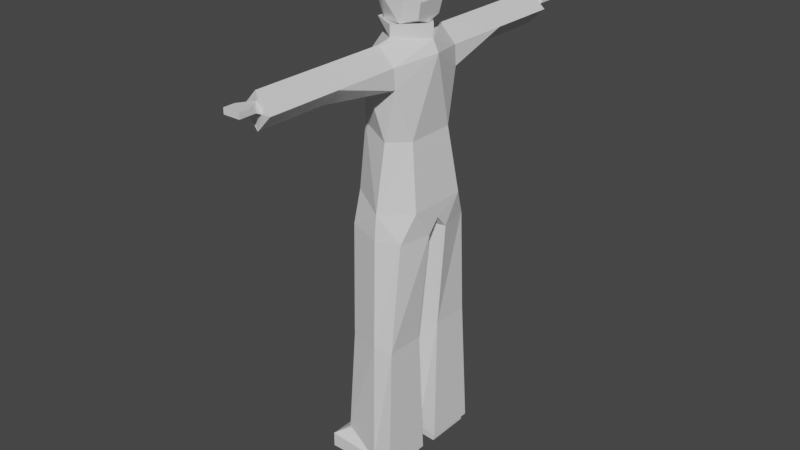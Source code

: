 # Source: DemoRider_V1_Unity.blend  (saved by Blender 2.80.75; exported with 4.5.12 LTS)
import bpy
from mathutils import Matrix  # noqa: F401  (used for matrix-valued properties, if any)

bpy.ops.wm.read_factory_settings(use_empty=True)
scene = bpy.context.scene
scene.name = 'Scene'

# ---- collections
col_collection = bpy.data.collections.new('Collection'); scene.collection.children.link(col_collection)

# ---- materials (node trees are filled in below, after node groups)
mat_material = bpy.data.materials.new('Material')
mat_material.alpha_threshold = 0.0
mat_material.use_transparent_shadow = False
mat_material.line_color = (0.0, 0.0, 0.0, 1.0)

# ---- material node trees
mat_material.use_nodes = True; mat_material.node_tree.nodes.clear()
_N = mat_material.node_tree.nodes; _L = mat_material.node_tree.links
n0 = _N.new('ShaderNodeOutputMaterial'); n0.name = 'Material Output'; n0.location = (300, 300)
n1 = _N.new('ShaderNodeBsdfPrincipled'); n1.name = 'Principled BSDF'; n1.location = (10, 300)
n1.distribution = 'GGX'
n1.subsurface_method = 'BURLEY'
n1.inputs[2].default_value = 0.4
n1.inputs[3].default_value = 1.45
n1.inputs[27].default_value = (0.0, 0.0, 0.0, 1.0)
n1.inputs[28].default_value = 1.0
_L.new(n1.outputs[0], n0.inputs[0])
n0.is_active_output = True

# ---- world
world_world = bpy.data.worlds.new('World'); scene.world = world_world
world_world.use_nodes = True; world_world.node_tree.nodes.clear()
_N = world_world.node_tree.nodes; _L = world_world.node_tree.links
n0 = _N.new('ShaderNodeOutputWorld'); n0.name = 'World Output'; n0.location = (300, 300)
n1 = _N.new('ShaderNodeBackground'); n1.name = 'Background'; n1.location = (10, 300)
n1.inputs[0].default_value = (0.05088, 0.05088, 0.05088, 1.0)
_L.new(n1.outputs[0], n0.inputs[0])
n0.is_active_output = True
world_world.color = (0.05088, 0.05088, 0.05088)
world_world.use_sun_shadow = False
world_world.sun_shadow_jitter_overblur = 0.0

# ---- meshes
me_cube = bpy.data.meshes.new('Cube')
me_cube.from_pydata([(0.09587, -1.076, -0.2112), (0.09587, -1.076, -0.04291), (0.09587, -1.076, 0.2112), (0.09587, -1.076, 0.04291), (-0.1641, -1.056, -0.2112), (-0.1641, -1.056, -0.06161), (-0.1641, -1.056, 0.2112), (-0.1641, -1.056, 0.06161), (0.09587, -1.111, -0.2112), (0.09587, -1.111, -0.04291), (0.09587, -1.111, 0.2112), (0.09587, -1.111, 0.04291), (-0.1641, -1.111, -0.2112), (-0.1641, -1.111, -0.06161), (-0.1641, -1.111, 0.2112), (-0.1641, -1.111, 0.06161), (-0.1041, -1.016, -0.1364), (-0.1041, -1.016, 0.1364), (-0.07213, -1.006, -0.1364), (-0.07213, -1.006, 0.1364), (-0.1881, -1.086, -0.1364), (-0.1881, -1.086, 0.1364), (-0.1881, -1.111, -0.1364), (-0.1881, -1.111, 0.1364), (-0.1081, -1.011, -0.1832), (-0.1081, -1.011, -0.08966), (-0.1081, -1.011, 0.08966), (-0.1081, -1.011, 0.1832), (0.03587, -1.066, -0.2206), (0.03587, -1.066, -0.03356), (0.03587, -1.066, 0.03356), (0.03587, -1.066, 0.2206), (0.1079, -1.086, -0.2206), (0.1079, -1.086, -0.03356), (0.1079, -1.086, 0.03356), (0.1079, -1.086, 0.2206), (-0.08413, -0.611, -0.1747), (-0.08413, -0.611, -0.08116), (-0.08413, -0.611, 0.08116), (-0.08413, -0.611, 0.1747), (0.03587, -0.611, -0.2121), (0.03587, -0.611, -0.02506), (0.03587, -0.611, 0.02506), (0.03587, -0.611, 0.2121), (0.09787, -0.611, -0.1951), (0.09787, -0.611, -0.05141), (0.09787, -0.611, 0.05141), (0.09787, -0.611, 0.1951), (-0.08413, -0.591, -0.1747), (-0.08413, -0.591, -0.08116), (-0.08413, -0.591, 0.08116), (-0.08413, -0.591, 0.1747), (0.03587, -0.601, -0.2121), (0.03587, -0.601, -0.02506), (0.03587, -0.601, 0.02506), (0.03587, -0.601, 0.2121), (0.1079, -0.211, -0.1611), (0.1319, -0.211, -0.04291), (0.1319, -0.211, 0.04291), (0.1079, -0.211, 0.1611), (-0.08413, -0.191, -0.1662), (-0.08413, -0.191, -0.07266), (-0.08413, -0.191, 0.07266), (-0.08413, -0.191, 0.1662), (0.03587, -0.201, -0.2036), (0.03587, -0.201, -0.008056), (0.03587, -0.201, 0.008056), (0.03587, -0.201, 0.2036), (-0.08413, -0.111, -8.625e-09), (0.03587, -0.141, 2.623e-09), (0.1319, -0.161, 8.165e-10), (0.1299, -0.111, -0.1101), (0.1299, -0.111, 0.1101), (-0.1061, -0.09104, -0.1101), (-0.1061, -0.09104, 0.1101), (0.03587, -0.111, -0.1951), (0.03587, -0.111, 0.1951), (0.09787, 0.1223, -0.08915), (0.09787, 0.1223, 0.08915), (-0.09613, 0.1423, -0.08915), (-0.09613, 0.1423, 0.08915), (0.03587, 0.1223, -0.1509), (0.03587, 0.1223, 0.1509), (0.1239, 0.3923, 4.668e-10), (0.01294, 0.432, -0.1679), (0.01294, 0.432, 0.1679), (0.07294, 0.372, -0.1594), (0.07294, 0.372, 0.1594), (-0.04706, 0.372, -0.1594), (-0.04706, 0.372, 0.1594), (0.01294, 0.312, -0.3934), (0.01294, 0.432, -0.3934), (0.07294, 0.372, -0.3934), (-0.04706, 0.372, -0.3934), (0.01294, 0.312, 0.3934), (0.01294, 0.432, 0.3934), (0.07294, 0.372, 0.3934), (-0.04706, 0.372, 0.3934), (0.01294, 0.312, 0.4019), (0.01294, 0.432, 0.4019), (0.07294, 0.372, 0.4104), (0.01294, 0.312, -0.4019), (0.01294, 0.432, -0.4019), (0.07294, 0.372, -0.4104), (-0.04706, 0.372, -0.6444), (0.01294, 0.312, -0.6529), (0.01294, 0.432, -0.6529), (0.07294, 0.372, -0.6614), (-0.04706, 0.372, 0.6444), (0.01294, 0.312, 0.6529), (0.01294, 0.432, 0.6529), (0.07294, 0.372, 0.6614), (0.07294, 0.372, -0.1509), (-0.04706, 0.372, -0.1509), (0.07294, 0.372, 0.1509), (-0.04706, 0.372, 0.1509), (0.01294, 0.432, -0.1509), (0.01294, 0.432, 0.1509), (0.01324, 0.4423, -0.09753), (0.01324, 0.4423, 0.09753), (-0.08613, 0.4323, -8.713e-09), (0.1039, 0.4323, 5.595e-09), (0.01324, 0.4823, -0.09753), (0.01324, 0.4823, 0.09753), (0.1039, 0.4823, 5.595e-09), (0.07787, 0.3023, -0.1501), (0.07787, 0.3023, 0.1501), (-0.04613, 0.3223, -0.1501), (-0.04613, 0.3223, 0.1501), (-0.1171, 0.322, -0.0659), (-0.1171, 0.322, 0.0659), (0.01339, 0.4723, -0.04877), (0.01339, 0.4723, 0.04876), (-0.03149, 0.4723, -2.631e-08), (0.06371, 0.4723, -3.528e-08), (0.0246, 0.4799, -0.0673), (0.0246, 0.4799, 0.06728), (0.08266, 0.4799, -8.881e-06), (-0.051, 0.4799, -0.04724), (-0.051, 0.4799, 0.04722), (-0.069, 0.5679, -0.06308), (-0.069, 0.5679, 0.06306), (0.005043, 0.6239, -0.066), (0.005043, 0.6239, 0.06598), (0.04656, 0.6099, -0.06984), (0.04656, 0.6099, 0.06982), (-0.07676, 0.4823, -0.04753), (-0.07676, 0.4823, 0.04753), (0.0846, 0.5819, -0.06106), (0.0846, 0.5819, 0.06104), (0.0966, 0.5539, -0.05495), (0.0966, 0.5539, 0.05493), (0.0846, 0.4979, -0.04946), (0.0846, 0.4979, 0.04944), (-0.033, 0.5679, 0.08504), (0.0486, 0.5679, 0.07304), (-0.033, 0.5679, -0.08506), (0.0486, 0.5679, -0.07306), (-0.05496, 0.6099, -0.0594), (-0.05496, 0.6099, 0.05938), (-0.09096, 0.5819, -0.05346), (-0.09096, 0.5819, 0.05345), (-0.075, 0.5049, 0.000758), (-0.06, 0.5189, -0.05516), (-0.06, 0.5189, 0.05514), (-0.079, 0.5119, 0.000758), (-0.01706, 0.372, -0.6444), (0.01294, 0.342, -0.6529), (0.01294, 0.402, -0.6529), (0.04294, 0.372, -0.6614), (-0.01706, 0.372, 0.6444), (0.01294, 0.342, 0.6529), (0.01294, 0.402, 0.6529), (0.04294, 0.372, 0.6614), (-0.01706, 0.402, -0.7029), (0.04294, 0.402, -0.7029), (-0.01706, 0.402, 0.7029), (0.04294, 0.402, 0.7029), (-0.01706, 0.402, -0.7229), (0.04294, 0.402, -0.7229), (-0.01706, 0.402, -0.7429), (0.04294, 0.402, -0.7429), (-0.01706, 0.402, 0.7229), (0.04294, 0.402, 0.7229), (-0.01706, 0.402, 0.7429), (0.04294, 0.402, 0.7429), (-0.04706, 0.352, -0.6844), (-0.01706, 0.372, -0.6644), (-0.04706, 0.352, 0.6844), (-0.01706, 0.372, 0.6644), (-0.01706, 0.382, -0.7429), (0.04294, 0.382, -0.7429), (-0.01706, 0.382, 0.7429), (0.04294, 0.382, 0.7429), (-0.01706, 0.382, -0.7329), (0.04294, 0.382, -0.7329), (-0.01706, 0.382, -0.7129), (0.04294, 0.382, -0.7129), (-0.01706, 0.382, -0.6829), (0.04294, 0.382, -0.6829), (-0.01706, 0.382, 0.7329), (0.04294, 0.382, 0.7329), (-0.01706, 0.382, 0.7129), (0.04294, 0.382, 0.7129), (-0.01706, 0.382, 0.6829), (0.04294, 0.382, 0.6829), (-0.01706, 0.362, 0.6644), (-0.01706, 0.362, -0.6644)], [], [(13, 12, 8, 9), (10, 14, 15, 11), (4, 0, 8, 12), (7, 3, 11, 15), (7, 15, 23, 21), (0, 1, 9, 8), (1, 5, 13, 9), (2, 6, 14, 10), (3, 2, 10, 11), (5, 20, 22, 13), (4, 5, 16), (6, 17, 7), (18, 0, 4, 16), (19, 17, 6, 2), (3, 7, 17, 19), (1, 18, 16, 5), (14, 6, 21, 23), (12, 22, 20, 4), (6, 7, 21), (4, 20, 5), (24, 18, 25), (26, 19, 27), (1, 29, 25, 18), (0, 18, 24, 28), (28, 32, 0), (29, 1, 33), (1, 0, 32, 33), (2, 3, 34, 35), (34, 3, 30), (3, 19, 26, 30), (2, 31, 27, 19), (31, 2, 35), (25, 29, 41, 37), (35, 34, 46, 47), (29, 33, 45, 41), (30, 26, 38, 42), (33, 32, 44, 45), (34, 30, 42, 46), (27, 31, 43, 39), (27, 39, 38, 26), (28, 24, 36, 40), (31, 35, 47, 43), (32, 28, 40, 44), (25, 37, 36, 24), (12, 13, 22), (14, 23, 15), (37, 49, 48, 36), (39, 51, 50, 38), (40, 36, 48, 52), (41, 53, 49, 37), (45, 53, 41), (44, 40, 52), (42, 38, 50, 54), (43, 55, 51, 39), (47, 55, 43), (46, 42, 54), (55, 67, 63, 51), (53, 45, 57, 65), (45, 44, 56, 57), (55, 47, 59, 67), (44, 52, 64, 56), (48, 60, 64, 52), (46, 54, 66, 58), (51, 63, 62, 50), (50, 62, 66, 54), (53, 65, 61, 49), (47, 46, 58, 59), (49, 61, 60, 48), (65, 68, 61), (66, 62, 68), (68, 65, 69), (68, 69, 66), (70, 66, 69), (70, 69, 65), (65, 57, 70), (66, 70, 58), (59, 58, 72), (57, 56, 71), (70, 57, 71), (70, 72, 58), (71, 72, 70), (63, 74, 62), (61, 73, 60), (68, 74, 73), (62, 74, 68), (61, 68, 73), (64, 75, 56), (71, 56, 75), (76, 59, 72), (59, 76, 67), (67, 76, 63), (74, 63, 76), (73, 75, 60), (60, 75, 64), (73, 79, 81, 75), (72, 71, 77, 78), (74, 80, 79, 73), (76, 82, 80, 74), (76, 72, 78, 82), (71, 75, 81, 77), (77, 83, 78), (84, 91, 93, 88), (84, 86, 92, 91), (85, 89, 97, 95), (85, 95, 96, 87), (94, 96, 100, 98), (95, 99, 100, 96), (95, 97, 99), (94, 98, 97), (90, 101, 103, 92), (91, 92, 103, 102), (91, 102, 93), (90, 93, 101), (102, 106, 104, 93), (101, 105, 107, 103), (101, 93, 104, 105), (102, 103, 107, 106), (99, 97, 108, 110), (98, 100, 111, 109), (98, 109, 108, 97), (99, 110, 111, 100), (117, 115, 89, 85), (85, 87, 114, 117), (116, 112, 86, 84), (84, 88, 113, 116), (122, 124, 121, 118), (123, 119, 121, 124), (116, 113, 118), (118, 113, 120), (117, 119, 115), (119, 117, 121), (117, 114, 121), (121, 112, 116), (116, 118, 121), (121, 114, 83), (121, 83, 112), (119, 120, 115), (126, 94, 128), (115, 128, 89), (114, 87, 126), (87, 96, 126), (94, 126, 96), (89, 128, 97), (97, 128, 94), (125, 127, 90), (113, 88, 127), (112, 125, 86), (86, 125, 92), (90, 92, 125), (88, 93, 127), (93, 90, 127), (82, 78, 126), (126, 128, 82), (82, 128, 80), (79, 127, 81), (127, 125, 81), (77, 81, 125), (78, 83, 126), (114, 126, 83), (112, 83, 125), (77, 125, 83), (127, 129, 113), (128, 115, 130), (128, 130, 80), (80, 130, 129, 79), (79, 129, 127), (113, 129, 120), (129, 130, 120), (120, 130, 115), (124, 134, 132, 123), (122, 131, 134, 124), (134, 137, 136, 132), (131, 135, 137, 134), (133, 139, 138), (135, 131, 138), (133, 132, 136), (136, 139, 133), (120, 147, 146), (120, 119, 147), (123, 147, 119), (120, 146, 118), (122, 118, 146), (122, 146, 131), (132, 147, 123), (146, 147, 133), (133, 147, 132), (133, 131, 146), (133, 138, 131), (137, 152, 153), (150, 151, 153, 152), (148, 149, 151, 150), (144, 145, 149, 148), (142, 143, 145, 144), (143, 154, 145), (154, 155, 145), (148, 157, 144), (150, 157, 148), (151, 149, 155), (145, 155, 149), (151, 155, 153), (150, 152, 157), (137, 135, 152), (137, 153, 136), (153, 155, 136), (152, 135, 157), (157, 135, 156), (154, 136, 155), (156, 135, 138), (140, 156, 163), (156, 138, 163), (136, 154, 139), (143, 142, 158, 159), (159, 158, 160, 161), (141, 161, 160, 140), (154, 161, 141), (156, 140, 160), (160, 158, 156), (156, 158, 142), (143, 159, 154), (161, 154, 159), (157, 156, 144), (142, 144, 156), (139, 162, 138), (154, 141, 164), (164, 139, 154), (139, 164, 162), (162, 163, 138), (163, 162, 165), (162, 164, 165), (140, 163, 165), (141, 140, 165), (164, 141, 165), (106, 168, 166, 104), (109, 171, 170, 108), (106, 107, 169, 168), (109, 111, 173, 171), (105, 104, 166, 167), (105, 167, 169, 107), (110, 108, 170, 172), (110, 172, 173, 111), (174, 168, 175), (176, 177, 172), (174, 175, 179, 178), (178, 179, 181, 180), (177, 176, 182, 183), (183, 182, 184, 185), (185, 184, 192, 193), (180, 181, 191, 190), (190, 191, 195, 194), (194, 195, 197, 196), (196, 197, 199, 198), (190, 194, 180), (178, 180, 194), (194, 196, 178), (178, 196, 174), (196, 198, 174), (186, 187, 198), (175, 197, 179), (197, 195, 179), (179, 195, 181), (191, 181, 195), (197, 175, 199), (174, 198, 168), (175, 168, 199), (169, 199, 168), (198, 187, 168), (168, 187, 166), (193, 192, 200, 201), (201, 200, 202, 203), (203, 202, 204, 205), (192, 184, 200), (184, 182, 200), (200, 182, 202), (182, 176, 202), (202, 176, 204), (205, 177, 203), (177, 183, 203), (203, 183, 201), (183, 185, 201), (193, 201, 185), (177, 205, 172), (176, 172, 204), (172, 189, 204), (172, 170, 189), (173, 172, 205), (189, 206, 188), (189, 188, 204), (204, 173, 205), (171, 206, 170), (173, 206, 171), (206, 204, 188), (173, 204, 206), (189, 170, 206), (186, 207, 187), (198, 207, 186), (187, 207, 166), (167, 166, 207), (207, 198, 169), (199, 169, 198), (169, 167, 207)])
_uv = me_cube.uv_layers.new(name='UVMap')
_uv.uv.foreach_set('vector', [0.669, 0.9095, 0.669, 0.8387, 0.8159, 0.8387, 0.8159, 0.9184, 0.8159, 0.838, 0.669, 0.838, 0.669, 0.7671, 0.8159, 0.7583, 0.04284, 0.9588, 0.1822, 0.9824, 0.1802, 0.9997, 0.02705, 0.9817, 0.6981, 0.09155, 0.794, 0.1958, 0.7818, 0.2082, 0.6717, 0.1003, 0.6981, 0.09155, 0.6717, 0.1003, 0.676, 0.05641, 0.6885, 0.06047, 0.1822, 0.7458, 0.1226, 0.8042, 0.1104, 0.7918, 0.1701, 0.7334, 0.1226, 0.8042, 0.02664, 0.9084, 0.0003197, 0.8997, 0.1104, 0.7918, 0.8536, 0.01761, 0.7142, 0.04115, 0.6985, 0.01825, 0.8516, 0.0003197, 0.794, 0.1958, 0.8536, 0.2542, 0.8415, 0.2666, 0.7818, 0.2082, 0.02664, 0.9084, 0.01709, 0.9395, 0.004636, 0.9436, 0.0003197, 0.8997, 0.04284, 0.9588, 0.02664, 0.9084, 0.07868, 0.9203, 0.7142, 0.04115, 0.7501, 0.07975, 0.6981, 0.09155, 0.09689, 0.9146, 0.1822, 0.9824, 0.04284, 0.9588, 0.07868, 0.9203, 0.7683, 0.08536, 0.7501, 0.07975, 0.7142, 0.04115, 0.8536, 0.01761, 0.794, 0.1958, 0.6981, 0.09155, 0.7501, 0.07975, 0.7683, 0.08536, 0.1226, 0.8042, 0.09689, 0.9146, 0.07868, 0.9203, 0.02664, 0.9084, 0.6985, 0.01825, 0.7142, 0.04115, 0.6885, 0.06047, 0.676, 0.05641, 0.02705, 0.9817, 0.004636, 0.9436, 0.01709, 0.9395, 0.04284, 0.9588, 0.7142, 0.04115, 0.6981, 0.09155, 0.6885, 0.06047, 0.04284, 0.9588, 0.01709, 0.9395, 0.02664, 0.9084, 0.183, 0.8444, 0.1999, 0.8672, 0.1829, 0.8898, 0.1829, 0.761, 0.1999, 0.7836, 0.183, 0.8063, 0.2857, 0.9107, 0.2575, 0.9173, 0.1829, 0.8898, 0.1999, 0.8672, 0.2858, 0.8323, 0.1999, 0.8672, 0.183, 0.8444, 0.2576, 0.8257, 0.2576, 0.8257, 0.2931, 0.8274, 0.2858, 0.8323, 0.2575, 0.9173, 0.2857, 0.9107, 0.2931, 0.9156, 0.2857, 0.9107, 0.2858, 0.8323, 0.2931, 0.8274, 0.2931, 0.9156, 0.2857, 0.8184, 0.2858, 0.7401, 0.2931, 0.7351, 0.2931, 0.8234, 0.2931, 0.7351, 0.2858, 0.7401, 0.2576, 0.7334, 0.2858, 0.7401, 0.1999, 0.7836, 0.1829, 0.761, 0.2576, 0.7334, 0.2857, 0.8184, 0.2574, 0.8251, 0.183, 0.8063, 0.1999, 0.7836, 0.2574, 0.8251, 0.2857, 0.8184, 0.2931, 0.8234, 0.558, 0.4441, 0.4866, 0.4674, 0.4903, 0.2513, 0.554, 0.254, 0.03246, 0.00382, 0.118, 0.0003197, 0.1222, 0.2264, 0.05235, 0.2261, 0.4866, 0.4674, 0.4537, 0.4766, 0.458, 0.2506, 0.4903, 0.2513, 0.1509, 0.00956, 0.2223, 0.03286, 0.2184, 0.2229, 0.1545, 0.2257, 0.4537, 0.4766, 0.3682, 0.4731, 0.3881, 0.2509, 0.458, 0.2506, 0.118, 0.0003197, 0.1509, 0.00956, 0.1545, 0.2257, 0.1222, 0.2264, 0.2653, 0.03243, 0.3354, 0.01092, 0.3226, 0.221, 0.2636, 0.2213, 0.2653, 0.03243, 0.2636, 0.2213, 0.2184, 0.2229, 0.2223, 0.03286, 0.6711, 0.4661, 0.6009, 0.4446, 0.5993, 0.2556, 0.6584, 0.256, 0.0003197, 0.01666, 0.03246, 0.00382, 0.05235, 0.2261, 0.02201, 0.2271, 0.3682, 0.4731, 0.336, 0.4602, 0.3578, 0.2498, 0.3881, 0.2509, 0.558, 0.4441, 0.554, 0.254, 0.5993, 0.2556, 0.6009, 0.4446, 0.669, 0.8387, 0.669, 0.9095, 0.6576, 0.8741, 0.669, 0.838, 0.6576, 0.8026, 0.669, 0.7671, 0.554, 0.254, 0.5543, 0.2444, 0.5995, 0.2461, 0.5993, 0.2556, 0.2636, 0.2213, 0.2638, 0.2308, 0.2187, 0.2325, 0.2184, 0.2229, 0.6584, 0.256, 0.5993, 0.2556, 0.5995, 0.2461, 0.6584, 0.2513, 0.4903, 0.2513, 0.4905, 0.2465, 0.5543, 0.2444, 0.554, 0.254, 0.458, 0.2506, 0.4905, 0.2465, 0.4903, 0.2513, 0.3881, 0.2509, 0.3578, 0.2498, 0.3579, 0.2452, 0.1545, 0.2257, 0.2184, 0.2229, 0.2187, 0.2325, 0.1547, 0.2304, 0.3226, 0.221, 0.3226, 0.2256, 0.2638, 0.2308, 0.2636, 0.2213, 0.05235, 0.2261, 0.02216, 0.2318, 0.02201, 0.2271, 0.1222, 0.2264, 0.1545, 0.2257, 0.1547, 0.2304, 0.3226, 0.2256, 0.3328, 0.4089, 0.2764, 0.4191, 0.2638, 0.2308, 0.4905, 0.2465, 0.458, 0.2506, 0.4471, 0.05019, 0.4992, 0.0467, 0.458, 0.2506, 0.3881, 0.2509, 0.3901, 0.06136, 0.4471, 0.05019, 0.02216, 0.2318, 0.05235, 0.2261, 0.05439, 0.4156, 0.01596, 0.4167, 0.3881, 0.2509, 0.3579, 0.2452, 0.3517, 0.06032, 0.3901, 0.06136, 0.5995, 0.2461, 0.6121, 0.05782, 0.6685, 0.0679, 0.6584, 0.2513, 0.1222, 0.2264, 0.1547, 0.2304, 0.1635, 0.4302, 0.1114, 0.4268, 0.2638, 0.2308, 0.2764, 0.4191, 0.2325, 0.4288, 0.2187, 0.2325, 0.2187, 0.2325, 0.2325, 0.4288, 0.1635, 0.4302, 0.1547, 0.2304, 0.4905, 0.2465, 0.4992, 0.0467, 0.5682, 0.04812, 0.5543, 0.2444, 0.05235, 0.2261, 0.1222, 0.2264, 0.1114, 0.4268, 0.05439, 0.4156, 0.5543, 0.2444, 0.5682, 0.04812, 0.6121, 0.05782, 0.5995, 0.2461, 0.4992, 0.0467, 0.5521, 0.0003197, 0.5682, 0.04812, 0.1635, 0.4302, 0.2325, 0.4288, 0.2164, 0.4766, 0.5521, 0.0003197, 0.4992, 0.0467, 0.5, 0.01735, 0.2164, 0.4766, 0.1643, 0.4596, 0.1635, 0.4302, 0.1212, 0.4562, 0.1635, 0.4302, 0.1643, 0.4596, 0.4568, 0.02076, 0.5, 0.01735, 0.4992, 0.0467, 0.4992, 0.0467, 0.4471, 0.05019, 0.4568, 0.02076, 0.1635, 0.4302, 0.1212, 0.4562, 0.1114, 0.4268, 0.05439, 0.4156, 0.1114, 0.4268, 0.0686, 0.4642, 0.4471, 0.05019, 0.3901, 0.06136, 0.4043, 0.01283, 0.4568, 0.02076, 0.4471, 0.05019, 0.4043, 0.01283, 0.1212, 0.4562, 0.0686, 0.4642, 0.1114, 0.4268, 0.3846, 0.711, 0.2818, 0.711, 0.3334, 0.7, 0.2764, 0.4191, 0.2643, 0.4693, 0.2325, 0.4288, 0.5682, 0.04812, 0.6, 0.007588, 0.6121, 0.05782, 0.1132, 0.7, 0.1638, 0.7113, 0.06241, 0.7113, 0.2325, 0.4288, 0.2643, 0.4693, 0.2164, 0.4766, 0.5682, 0.04812, 0.5521, 0.0003197, 0.6, 0.007588, 0.3517, 0.06032, 0.3496, 0.02064, 0.3901, 0.06136, 0.4043, 0.01283, 0.3901, 0.06136, 0.3496, 0.02064, 0.01391, 0.4564, 0.05439, 0.4156, 0.0686, 0.4642, 0.05439, 0.4156, 0.01391, 0.4564, 0.01596, 0.4167, 0.3328, 0.4089, 0.3354, 0.4495, 0.2764, 0.4191, 0.2643, 0.4693, 0.2764, 0.4191, 0.3354, 0.4495, 0.6, 0.007588, 0.6711, 0.02735, 0.6121, 0.05782, 0.6121, 0.05782, 0.6711, 0.02735, 0.6685, 0.0679, 0.06241, 0.7113, 0.06913, 0.8203, 0.0, 0.8203, 0.0, 0.7113, 0.2818, 0.711, 0.3846, 0.711, 0.3763, 0.8202, 0.2879, 0.8202, 0.1638, 0.7113, 0.1562, 0.8203, 0.06913, 0.8203, 0.06241, 0.7113, 0.2234, 0.7113, 0.2234, 0.8203, 0.1562, 0.8203, 0.1638, 0.7113, 0.2233, 0.711, 0.2818, 0.711, 0.2879, 0.8202, 0.2233, 0.8202, 0.3846, 0.711, 0.441, 0.711, 0.441, 0.8202, 0.3763, 0.8202, 0.3763, 0.8202, 0.3319, 0.937, 0.2879, 0.8202, 0.7466, 1.0, 0.6437, 1.0, 0.6437, 0.9804, 0.751, 0.9804, 0.7466, 0.9132, 0.751, 0.9331, 0.6437, 0.9331, 0.6437, 0.9132, 0.7693, 1.0, 0.765, 0.9804, 0.8722, 0.9804, 0.8722, 1.0, 0.7693, 0.9132, 0.8722, 0.9132, 0.8722, 0.9331, 0.765, 0.9331, 0.8722, 0.9568, 0.8722, 0.9331, 0.8803, 0.9331, 0.8781, 0.9568, 0.8722, 0.9132, 0.8781, 0.9132, 0.8803, 0.9331, 0.8722, 0.9331, 0.8722, 1.0, 0.8722, 0.9804, 0.8803, 1.0, 0.8722, 0.9568, 0.8781, 0.9568, 0.8722, 0.9804, 0.6437, 0.9568, 0.6379, 0.9568, 0.6357, 0.9331, 0.6437, 0.9331, 0.6437, 0.9132, 0.6437, 0.9331, 0.6357, 0.9331, 0.6379, 0.9132, 0.6437, 1.0, 0.6357, 1.0, 0.6437, 0.9804, 0.6437, 0.9568, 0.6437, 0.9804, 0.6379, 0.9568, 0.6357, 1.0, 0.5159, 1.0, 0.5159, 0.9804, 0.6437, 0.9804, 0.6379, 0.9568, 0.5159, 0.955, 0.5159, 0.9331, 0.6357, 0.9331, 0.6379, 0.9568, 0.6437, 0.9804, 0.5159, 0.9804, 0.5159, 0.955, 0.6379, 0.9132, 0.6357, 0.9331, 0.5159, 0.9331, 0.5159, 0.9132, 0.8803, 1.0, 0.8722, 0.9804, 1.0, 0.9804, 1.0, 1.0, 0.8781, 0.9568, 0.8803, 0.9331, 1.0, 0.9331, 1.0, 0.955, 0.8781, 0.9568, 1.0, 0.955, 1.0, 0.9804, 0.8722, 0.9804, 0.8781, 0.9132, 1.0, 0.9132, 1.0, 0.9331, 0.8803, 0.9331, 0.758, 1.0, 0.758, 0.9804, 0.765, 0.9804, 0.7693, 1.0, 0.7693, 0.9132, 0.765, 0.9331, 0.758, 0.9331, 0.7576, 0.9132, 0.7579, 0.9132, 0.7579, 0.9331, 0.751, 0.9331, 0.7466, 0.9132, 0.7466, 1.0, 0.751, 0.9804, 0.7579, 0.9804, 0.7579, 1.0, 0.394, 1.0, 0.3319, 1.0, 0.3319, 0.974, 0.394, 0.9862, 0.2699, 1.0, 0.2699, 0.9862, 0.3319, 0.974, 0.3319, 1.0, 0.0, 0.9742, 0.0, 0.937, 0.03778, 0.9742, 0.03778, 0.9742, 0.0, 0.937, 0.1117, 0.9742, 0.2234, 0.9742, 0.1855, 0.9742, 0.223, 0.937, 0.2699, 0.9862, 0.223, 0.974, 0.3319, 0.974, 0.223, 0.974, 0.223, 0.937, 0.3319, 0.974, 0.3319, 0.974, 0.441, 0.937, 0.441, 0.974, 0.441, 0.974, 0.394, 0.9862, 0.3319, 0.974, 0.3319, 0.974, 0.223, 0.937, 0.3319, 0.937, 0.3319, 0.974, 0.3319, 0.937, 0.441, 0.937, 0.1855, 0.9742, 0.1117, 0.9742, 0.223, 0.937, 0.758, 0.9461, 0.8722, 0.9568, 0.758, 0.9744, 0.758, 0.9804, 0.758, 0.9744, 0.765, 0.9804, 0.758, 0.9331, 0.765, 0.9331, 0.758, 0.9461, 0.765, 0.9331, 0.8722, 0.9331, 0.758, 0.9461, 0.8722, 0.9568, 0.758, 0.9461, 0.8722, 0.9331, 0.765, 0.9804, 0.758, 0.9744, 0.8722, 0.9804, 0.8722, 0.9804, 0.758, 0.9744, 0.8722, 0.9568, 0.7579, 0.9461, 0.7579, 0.9744, 0.6437, 0.9568, 0.7579, 0.9804, 0.751, 0.9804, 0.7579, 0.9744, 0.7579, 0.9331, 0.7579, 0.9461, 0.751, 0.9331, 0.751, 0.9331, 0.7579, 0.9461, 0.6437, 0.9331, 0.6437, 0.9568, 0.6437, 0.9331, 0.7579, 0.9461, 0.751, 0.9804, 0.6437, 0.9804, 0.7579, 0.9744, 0.6437, 0.9804, 0.6437, 0.9568, 0.7579, 0.9744, 0.2233, 0.8202, 0.2879, 0.8202, 0.2542, 0.91, 0.2542, 0.91, 0.1933, 0.91, 0.2233, 0.8202, 0.2234, 0.8203, 0.1934, 0.91, 0.1562, 0.8203, 0.06913, 0.8203, 0.0, 0.91, 0.0, 0.8203, 0.441, 0.91, 0.4097, 0.91, 0.441, 0.8202, 0.3763, 0.8202, 0.441, 0.8202, 0.4097, 0.91, 0.2879, 0.8202, 0.3319, 0.937, 0.2542, 0.91, 0.223, 0.937, 0.2542, 0.91, 0.3319, 0.937, 0.441, 0.937, 0.3319, 0.937, 0.4097, 0.91, 0.3763, 0.8202, 0.4097, 0.91, 0.3319, 0.937, 0.0, 0.91, 0.08223, 0.91, 0.0, 0.937, 0.1934, 0.91, 0.223, 0.937, 0.1415, 0.91, 0.1934, 0.91, 0.1415, 0.91, 0.1562, 0.8203, 0.1562, 0.8203, 0.1415, 0.91, 0.08223, 0.91, 0.06913, 0.8203, 0.06913, 0.8203, 0.08223, 0.91, 0.0, 0.91, 0.0, 0.937, 0.08223, 0.91, 0.1117, 0.9742, 0.08223, 0.91, 0.1415, 0.91, 0.1117, 0.9742, 0.1117, 0.9742, 0.1415, 0.91, 0.223, 0.937, 0.7751, 0.6214, 0.7621, 0.6222, 0.7678, 0.5758, 0.7799, 0.6159, 0.7799, 0.6257, 0.7744, 0.6669, 0.7621, 0.6222, 0.7751, 0.6214, 0.7621, 0.6222, 0.7501, 0.6229, 0.759, 0.5718, 0.7678, 0.5758, 0.7744, 0.6669, 0.7648, 0.6799, 0.7501, 0.6229, 0.7621, 0.6222, 0.8186, 0.6193, 0.8367, 0.5737, 0.837, 0.6666, 0.7648, 0.6799, 0.7744, 0.6669, 0.837, 0.6666, 0.8186, 0.6193, 0.7678, 0.5758, 0.7597, 0.561, 0.7597, 0.561, 0.8367, 0.5737, 0.8186, 0.6193, 0.1117, 0.9742, 0.1363, 1.0, 0.08705, 1.0, 0.1117, 0.9742, 0.1855, 0.9742, 0.1363, 1.0, 0.1855, 1.0, 0.1363, 1.0, 0.1855, 0.9742, 0.1117, 0.9742, 0.08705, 1.0, 0.03778, 0.9742, 0.03778, 1.0, 0.03778, 0.9742, 0.08705, 1.0, 0.7799, 0.6257, 0.7856, 0.6228, 0.7744, 0.6669, 0.7678, 0.5758, 0.7856, 0.6172, 0.7799, 0.6159, 0.7856, 0.6228, 0.7856, 0.6172, 0.8186, 0.6193, 0.8186, 0.6193, 0.7856, 0.6172, 0.7678, 0.5758, 0.8186, 0.6193, 0.7744, 0.6669, 0.7856, 0.6228, 0.8186, 0.6193, 0.837, 0.6666, 0.7744, 0.6669, 0.7501, 0.6229, 0.7424, 0.6408, 0.7412, 0.6059, 0.7242, 0.6366, 0.7248, 0.6104, 0.7412, 0.6059, 0.7424, 0.6408, 0.7165, 0.6373, 0.7173, 0.6097, 0.7248, 0.6104, 0.7242, 0.6366, 0.7048, 0.6401, 0.7058, 0.607, 0.7173, 0.6097, 0.7165, 0.6373, 0.6933, 0.6387, 0.6944, 0.608, 0.7058, 0.607, 0.7048, 0.6401, 0.6944, 0.608, 0.6736, 0.5675, 0.7058, 0.607, 0.6736, 0.5675, 0.7157, 0.5971, 0.7058, 0.607, 0.7165, 0.6373, 0.715, 0.6508, 0.7048, 0.6401, 0.7242, 0.6366, 0.715, 0.6508, 0.7165, 0.6373, 0.7248, 0.6104, 0.7173, 0.6097, 0.7157, 0.5971, 0.7058, 0.607, 0.7157, 0.5971, 0.7173, 0.6097, 0.7248, 0.6104, 0.7157, 0.5971, 0.7412, 0.6059, 0.7242, 0.6366, 0.7424, 0.6408, 0.715, 0.6508, 0.7501, 0.6229, 0.7648, 0.6799, 0.7424, 0.6408, 0.7501, 0.6229, 0.7412, 0.6059, 0.759, 0.5718, 0.7412, 0.6059, 0.7157, 0.5971, 0.759, 0.5718, 0.7424, 0.6408, 0.7648, 0.6799, 0.715, 0.6508, 0.715, 0.6508, 0.7648, 0.6799, 0.6648, 0.6858, 0.6736, 0.5675, 0.759, 0.5718, 0.7157, 0.5971, 0.8278, 0.7576, 0.7648, 0.6799, 0.837, 0.6666, 0.866, 0.7472, 0.8278, 0.7576, 0.8503, 0.7025, 0.8278, 0.7576, 0.837, 0.6666, 0.8503, 0.7025, 0.7597, 0.561, 0.8252, 0.4772, 0.8367, 0.5737, 0.6944, 0.608, 0.6933, 0.6387, 0.6788, 0.6374, 0.6787, 0.6085, 0.6787, 0.6085, 0.6788, 0.6374, 0.6669, 0.6332, 0.6672, 0.6118, 0.662, 0.5977, 0.6672, 0.6118, 0.6669, 0.6332, 0.6576, 0.6477, 0.6736, 0.5675, 0.6672, 0.6118, 0.662, 0.5977, 0.6648, 0.6858, 0.6576, 0.6477, 0.6669, 0.6332, 0.6669, 0.6332, 0.6788, 0.6374, 0.6648, 0.6858, 0.6648, 0.6858, 0.6788, 0.6374, 0.6933, 0.6387, 0.6944, 0.608, 0.6787, 0.6085, 0.6736, 0.5675, 0.6672, 0.6118, 0.6736, 0.5675, 0.6787, 0.6085, 0.715, 0.6508, 0.6648, 0.6858, 0.7048, 0.6401, 0.6933, 0.6387, 0.7048, 0.6401, 0.6648, 0.6858, 0.8165, 0.8369, 0.8321, 0.859, 0.8165, 0.8817, 0.8252, 0.4772, 0.866, 0.4876, 0.8502, 0.5354, 0.8502, 0.5354, 0.8367, 0.5737, 0.8252, 0.4772, 0.8165, 0.8369, 0.8358, 0.8321, 0.8321, 0.859, 0.8321, 0.859, 0.8358, 0.8865, 0.8165, 0.8817, 0.8358, 0.8865, 0.8321, 0.859, 0.8358, 0.859, 0.8321, 0.859, 0.8358, 0.8321, 0.8358, 0.859, 0.8612, 0.8904, 0.8358, 0.8865, 0.8358, 0.859, 0.8612, 0.8283, 0.8612, 0.8904, 0.8358, 0.859, 0.8358, 0.8321, 0.8612, 0.8283, 0.8358, 0.859, 0.3345, 0.7741, 0.3243, 0.764, 0.3243, 0.7435, 0.3345, 0.7334, 0.2938, 0.8157, 0.304, 0.8055, 0.3243, 0.8059, 0.3345, 0.816, 0.3345, 0.7741, 0.2938, 0.7744, 0.3038, 0.7641, 0.3243, 0.764, 0.2938, 0.8157, 0.2938, 0.775, 0.3038, 0.7853, 0.304, 0.8055, 0.2938, 0.7337, 0.3345, 0.7334, 0.3243, 0.7435, 0.304, 0.7438, 0.2938, 0.7337, 0.304, 0.7438, 0.3038, 0.7641, 0.2938, 0.7744, 0.3345, 0.7753, 0.3345, 0.816, 0.3243, 0.8059, 0.3243, 0.7854, 0.3345, 0.7753, 0.3243, 0.7854, 0.3038, 0.7853, 0.2938, 0.775, 0.8564, 0.7963, 0.8886, 0.8276, 0.8568, 0.7958, 0.6183, 0.7972, 0.6112, 0.7735, 0.639, 0.7901, 0.8564, 0.7963, 0.8568, 0.7958, 0.8568, 0.7961, 0.8566, 0.7963, 0.8566, 0.7963, 0.8568, 0.7961, 0.8568, 0.7962, 0.8567, 0.7963, 0.6112, 0.7735, 0.6183, 0.7972, 0.6165, 0.7899, 0.6063, 0.7613, 0.6063, 0.7613, 0.6165, 0.7899, 0.6138, 0.7851, 0.6029, 0.7398, 0.6029, 0.7398, 0.6138, 0.7851, 0.6117, 0.7865, 0.6092, 0.7522, 0.8567, 0.7963, 0.8568, 0.7962, 0.8568, 0.7963, 0.8567, 0.7963, 0.8567, 0.7963, 0.8568, 0.7963, 0.8569, 0.7963, 0.8567, 0.7963, 0.8567, 0.7963, 0.8569, 0.7963, 0.8571, 0.7962, 0.8567, 0.7965, 0.8567, 0.7965, 0.8571, 0.7962, 0.851, 0.7988, 0.8607, 0.7891, 0.8567, 0.7963, 0.8567, 0.7963, 0.8567, 0.7963, 0.8566, 0.7963, 0.8567, 0.7963, 0.8567, 0.7963, 0.8567, 0.7963, 0.8567, 0.7965, 0.8566, 0.7963, 0.8566, 0.7963, 0.8567, 0.7965, 0.8564, 0.7963, 0.8567, 0.7965, 0.8607, 0.7891, 0.8564, 0.7963, 0.8608, 0.7891, 0.8705, 0.7816, 0.8607, 0.7891, 0.8568, 0.7958, 0.8571, 0.7962, 0.8568, 0.7961, 0.8571, 0.7962, 0.8569, 0.7963, 0.8568, 0.7961, 0.8568, 0.7961, 0.8569, 0.7963, 0.8568, 0.7962, 0.8568, 0.7963, 0.8568, 0.7962, 0.8569, 0.7963, 0.8571, 0.7962, 0.8568, 0.7958, 0.851, 0.7988, 0.8564, 0.7963, 0.8607, 0.7891, 0.8886, 0.8276, 0.8568, 0.7958, 0.8886, 0.8276, 0.851, 0.7988, 0.8165, 0.8101, 0.851, 0.7988, 0.8886, 0.8276, 0.8607, 0.7891, 0.8705, 0.7816, 0.8886, 0.8276, 0.8886, 0.8276, 0.8705, 0.7816, 0.8886, 0.7583, 0.6092, 0.7522, 0.6117, 0.7865, 0.6138, 0.7895, 0.614, 0.7582, 0.614, 0.7582, 0.6138, 0.7895, 0.6156, 0.7957, 0.6143, 0.7697, 0.6143, 0.7697, 0.6156, 0.7957, 0.6203, 0.8131, 0.612, 0.7807, 0.6117, 0.7865, 0.6138, 0.7851, 0.6138, 0.7895, 0.6138, 0.7851, 0.6165, 0.7899, 0.6138, 0.7895, 0.6138, 0.7895, 0.6165, 0.7899, 0.6156, 0.7957, 0.6165, 0.7899, 0.6183, 0.7972, 0.6156, 0.7957, 0.6156, 0.7957, 0.6183, 0.7972, 0.6203, 0.8131, 0.612, 0.7807, 0.6112, 0.7735, 0.6143, 0.7697, 0.6112, 0.7735, 0.6063, 0.7613, 0.6143, 0.7697, 0.6143, 0.7697, 0.6063, 0.7613, 0.614, 0.7582, 0.6063, 0.7613, 0.6029, 0.7398, 0.614, 0.7582, 0.6092, 0.7522, 0.614, 0.7582, 0.6029, 0.7398, 0.6112, 0.7735, 0.612, 0.7807, 0.639, 0.7901, 0.6183, 0.7972, 0.639, 0.7901, 0.6203, 0.8131, 0.639, 0.7901, 0.6246, 0.8303, 0.6203, 0.8131, 0.639, 0.7901, 0.639, 0.8696, 0.6246, 0.8303, 0.6049, 0.781, 0.639, 0.7901, 0.612, 0.7807, 0.6246, 0.8303, 0.6189, 0.8284, 0.6212, 0.8268, 0.6246, 0.8303, 0.6212, 0.8268, 0.6203, 0.8131, 0.6203, 0.8131, 0.6049, 0.781, 0.612, 0.7807, 0.5832, 0.8244, 0.6189, 0.8284, 0.639, 0.8696, 0.6049, 0.781, 0.6189, 0.8284, 0.5832, 0.8244, 0.6189, 0.8284, 0.6203, 0.8131, 0.6212, 0.8268, 0.6049, 0.781, 0.6203, 0.8131, 0.6189, 0.8284, 0.6246, 0.8303, 0.639, 0.8696, 0.6189, 0.8284, 0.8608, 0.7891, 0.8588, 0.7772, 0.8705, 0.7816, 0.8607, 0.7891, 0.8588, 0.7772, 0.8608, 0.7891, 0.8705, 0.7816, 0.8588, 0.7772, 0.8886, 0.7583, 0.8273, 0.7645, 0.8886, 0.7583, 0.8588, 0.7772, 0.8588, 0.7772, 0.8607, 0.7891, 0.8165, 0.8101, 0.851, 0.7988, 0.8165, 0.8101, 0.8607, 0.7891, 0.8165, 0.8101, 0.8273, 0.7645, 0.8588, 0.7772])
me_cube.materials.append(mat_material)
me_cube.use_remesh_preserve_volume = False
me_cube.use_remesh_preserve_attributes = False
me_cube.use_mirror_vertex_groups = False
me_cube.update()

# ---- objects
ob_cube = bpy.data.objects.new('Cube', me_cube)

# ---- transforms, parenting, visibility, modifiers, constraints
ob_cube.location = (0.0, 0.0, 0.0)
ob_cube.rotation_euler = (1.571, -0.0, 0.0)
ob_cube.lock_rotations_4d = False
ob_cube.empty_display_type = 'ARROWS'
ob_cube.lineart.crease_threshold = 0.0

# ---- collection membership
col_collection.objects.link(ob_cube)

# ---- scene / render settings (as saved in the file)
scene.frame_start = 1; scene.frame_end = 250; scene.frame_set(2)
scene.render.engine = 'BLENDER_EEVEE_NEXT'
scene.cycles.use_denoising = False
scene.cycles.samples = 128
scene.cycles.sampling_pattern = 'TABULATED_SOBOL'
scene.cycles.use_adaptive_sampling = False
scene.cycles.use_light_tree = False
scene.view_settings.view_transform = 'Filmic'
bpy.context.view_layer.update()

# ---- added for rendering (the .blend has no active camera and no usable light): camera, sun
cam_auto = bpy.data.cameras.new('AutoCamera')
cam_auto.lens = 50.0
cam_auto.sensor_width = 36.0
cam_auto.clip_end = 1000.0
ob_auto_camera = bpy.data.objects.new('AutoCamera', cam_auto)
scene.collection.objects.link(ob_auto_camera)
ob_auto_camera.location = (2.10591, -2.56085, 1.46365)
ob_auto_camera.rotation_euler = (1.09748, -7.21219e-08, 0.694738)
scene.camera = ob_auto_camera
light_auto_sun = bpy.data.lights.new('AutoSun', 'SUN')
light_auto_sun.energy = 3.0
light_auto_sun.angle = 0.0523599
ob_auto_sun = bpy.data.objects.new('AutoSun', light_auto_sun)
scene.collection.objects.link(ob_auto_sun)
ob_auto_sun.rotation_euler = (0.872665, 0.174533, 0.523599)
bpy.context.view_layer.update()
